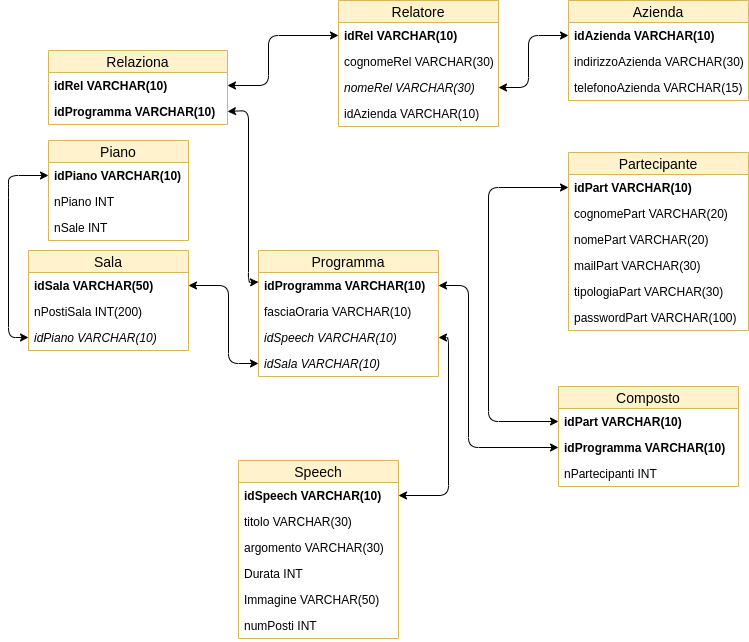

The diagram above was exported from draw.io. Its source (the exported page's mxGraphModel, read from the mxfile embedded in the PNG):
<mxGraphModel dx="865" dy="463" grid="1" gridSize="10" guides="1" tooltips="1" connect="1" arrows="1" fold="1" page="1" pageScale="1" pageWidth="827" pageHeight="1169" math="0" shadow="0">
  <root>
    <mxCell id="0" />
    <mxCell id="1" parent="0" />
    <mxCell id="9hAnq0WAKQZGZCBfzy9L-1" value="Relatore" style="swimlane;fontStyle=0;childLayout=stackLayout;horizontal=1;startSize=22;fillColor=#fff2cc;horizontalStack=0;resizeParent=1;resizeParentMax=0;resizeLast=0;collapsible=1;marginBottom=0;swimlaneFillColor=#ffffff;align=center;fontSize=14;strokeColor=#d6b656;" parent="1" vertex="1">
      <mxGeometry x="390" y="30" width="160" height="126" as="geometry" />
    </mxCell>
    <mxCell id="9hAnq0WAKQZGZCBfzy9L-2" value="idRel VARCHAR(10)" style="text;strokeColor=none;fillColor=none;spacingLeft=4;spacingRight=4;overflow=hidden;rotatable=0;points=[[0,0.5],[1,0.5]];portConstraint=eastwest;fontSize=12;fontStyle=1" parent="9hAnq0WAKQZGZCBfzy9L-1" vertex="1">
      <mxGeometry y="22" width="160" height="26" as="geometry" />
    </mxCell>
    <mxCell id="9hAnq0WAKQZGZCBfzy9L-3" value="cognomeRel VARCHAR(30)" style="text;strokeColor=none;fillColor=none;spacingLeft=4;spacingRight=4;overflow=hidden;rotatable=0;points=[[0,0.5],[1,0.5]];portConstraint=eastwest;fontSize=12;fontStyle=0" parent="9hAnq0WAKQZGZCBfzy9L-1" vertex="1">
      <mxGeometry y="48" width="160" height="26" as="geometry" />
    </mxCell>
    <mxCell id="9hAnq0WAKQZGZCBfzy9L-6" value="nomeRel VARCHAR(30)" style="text;strokeColor=none;fillColor=none;spacingLeft=4;spacingRight=4;overflow=hidden;rotatable=0;points=[[0,0.5],[1,0.5]];portConstraint=eastwest;fontSize=12;fontStyle=2" parent="9hAnq0WAKQZGZCBfzy9L-1" vertex="1">
      <mxGeometry y="74" width="160" height="26" as="geometry" />
    </mxCell>
    <mxCell id="9hAnq0WAKQZGZCBfzy9L-4" value="idAzienda VARCHAR(10)" style="text;strokeColor=none;fillColor=none;spacingLeft=4;spacingRight=4;overflow=hidden;rotatable=0;points=[[0,0.5],[1,0.5]];portConstraint=eastwest;fontSize=12;" parent="9hAnq0WAKQZGZCBfzy9L-1" vertex="1">
      <mxGeometry y="100" width="160" height="26" as="geometry" />
    </mxCell>
    <mxCell id="9hAnq0WAKQZGZCBfzy9L-8" value="Azienda" style="swimlane;fontStyle=0;childLayout=stackLayout;horizontal=1;startSize=22;fillColor=#fff2cc;horizontalStack=0;resizeParent=1;resizeParentMax=0;resizeLast=0;collapsible=1;marginBottom=0;swimlaneFillColor=#ffffff;align=center;fontSize=14;strokeColor=#d6b656;" parent="1" vertex="1">
      <mxGeometry x="620" y="30" width="180" height="100" as="geometry" />
    </mxCell>
    <mxCell id="9hAnq0WAKQZGZCBfzy9L-9" value="idAzienda VARCHAR(10)" style="text;strokeColor=none;fillColor=none;spacingLeft=4;spacingRight=4;overflow=hidden;rotatable=0;points=[[0,0.5],[1,0.5]];portConstraint=eastwest;fontSize=12;fontStyle=1" parent="9hAnq0WAKQZGZCBfzy9L-8" vertex="1">
      <mxGeometry y="22" width="180" height="26" as="geometry" />
    </mxCell>
    <mxCell id="9hAnq0WAKQZGZCBfzy9L-11" value="indirizzoAzienda VARCHAR(30)" style="text;strokeColor=none;fillColor=none;spacingLeft=4;spacingRight=4;overflow=hidden;rotatable=0;points=[[0,0.5],[1,0.5]];portConstraint=eastwest;fontSize=12;" parent="9hAnq0WAKQZGZCBfzy9L-8" vertex="1">
      <mxGeometry y="48" width="180" height="26" as="geometry" />
    </mxCell>
    <mxCell id="9hAnq0WAKQZGZCBfzy9L-10" value="telefonoAzienda VARCHAR(15)" style="text;strokeColor=none;fillColor=none;spacingLeft=4;spacingRight=4;overflow=hidden;rotatable=0;points=[[0,0.5],[1,0.5]];portConstraint=eastwest;fontSize=12;" parent="9hAnq0WAKQZGZCBfzy9L-8" vertex="1">
      <mxGeometry y="74" width="180" height="26" as="geometry" />
    </mxCell>
    <mxCell id="9hAnq0WAKQZGZCBfzy9L-14" value="" style="endArrow=classic;startArrow=classic;html=1;exitX=1;exitY=0.5;exitDx=0;exitDy=0;entryX=0;entryY=0.5;entryDx=0;entryDy=0;" parent="1" source="9hAnq0WAKQZGZCBfzy9L-6" target="9hAnq0WAKQZGZCBfzy9L-9" edge="1">
      <mxGeometry width="50" height="50" relative="1" as="geometry">
        <mxPoint x="590" y="180" as="sourcePoint" />
        <mxPoint x="640" y="130" as="targetPoint" />
        <Array as="points">
          <mxPoint x="580" y="117" />
          <mxPoint x="580" y="65" />
        </Array>
      </mxGeometry>
    </mxCell>
    <mxCell id="9hAnq0WAKQZGZCBfzy9L-15" value="Programma" style="swimlane;fontStyle=0;childLayout=stackLayout;horizontal=1;startSize=22;fillColor=#fff2cc;horizontalStack=0;resizeParent=1;resizeParentMax=0;resizeLast=0;collapsible=1;marginBottom=0;swimlaneFillColor=#ffffff;align=center;fontSize=14;strokeColor=#d6b656;" parent="1" vertex="1">
      <mxGeometry x="310" y="280" width="180" height="126" as="geometry" />
    </mxCell>
    <mxCell id="9hAnq0WAKQZGZCBfzy9L-16" value="idProgramma VARCHAR(10)&#10;" style="text;strokeColor=none;fillColor=none;spacingLeft=4;spacingRight=4;overflow=hidden;rotatable=0;points=[[0,0.5],[1,0.5]];portConstraint=eastwest;fontSize=12;fontStyle=1" parent="9hAnq0WAKQZGZCBfzy9L-15" vertex="1">
      <mxGeometry y="22" width="180" height="26" as="geometry" />
    </mxCell>
    <mxCell id="9hAnq0WAKQZGZCBfzy9L-17" value="fasciaOraria VARCHAR(10)" style="text;strokeColor=none;fillColor=none;spacingLeft=4;spacingRight=4;overflow=hidden;rotatable=0;points=[[0,0.5],[1,0.5]];portConstraint=eastwest;fontSize=12;" parent="9hAnq0WAKQZGZCBfzy9L-15" vertex="1">
      <mxGeometry y="48" width="180" height="26" as="geometry" />
    </mxCell>
    <mxCell id="9hAnq0WAKQZGZCBfzy9L-19" value="idSpeech VARCHAR(10)" style="text;strokeColor=none;fillColor=none;spacingLeft=4;spacingRight=4;overflow=hidden;rotatable=0;points=[[0,0.5],[1,0.5]];portConstraint=eastwest;fontSize=12;fontStyle=2" parent="9hAnq0WAKQZGZCBfzy9L-15" vertex="1">
      <mxGeometry y="74" width="180" height="26" as="geometry" />
    </mxCell>
    <mxCell id="9hAnq0WAKQZGZCBfzy9L-18" value="idSala VARCHAR(10)" style="text;strokeColor=none;fillColor=none;spacingLeft=4;spacingRight=4;overflow=hidden;rotatable=0;points=[[0,0.5],[1,0.5]];portConstraint=eastwest;fontSize=12;fontStyle=2" parent="9hAnq0WAKQZGZCBfzy9L-15" vertex="1">
      <mxGeometry y="100" width="180" height="26" as="geometry" />
    </mxCell>
    <mxCell id="9hAnq0WAKQZGZCBfzy9L-20" value="Speech" style="swimlane;fontStyle=0;childLayout=stackLayout;horizontal=1;startSize=22;fillColor=#fff2cc;horizontalStack=0;resizeParent=1;resizeParentMax=0;resizeLast=0;collapsible=1;marginBottom=0;swimlaneFillColor=#ffffff;align=center;fontSize=14;strokeColor=#d6b656;" parent="1" vertex="1">
      <mxGeometry x="290" y="490" width="160" height="178" as="geometry" />
    </mxCell>
    <mxCell id="9hAnq0WAKQZGZCBfzy9L-21" value="idSpeech VARCHAR(10)" style="text;strokeColor=none;fillColor=none;spacingLeft=4;spacingRight=4;overflow=hidden;rotatable=0;points=[[0,0.5],[1,0.5]];portConstraint=eastwest;fontSize=12;fontStyle=1" parent="9hAnq0WAKQZGZCBfzy9L-20" vertex="1">
      <mxGeometry y="22" width="160" height="26" as="geometry" />
    </mxCell>
    <mxCell id="9hAnq0WAKQZGZCBfzy9L-22" value="titolo VARCHAR(30)" style="text;strokeColor=none;fillColor=none;spacingLeft=4;spacingRight=4;overflow=hidden;rotatable=0;points=[[0,0.5],[1,0.5]];portConstraint=eastwest;fontSize=12;" parent="9hAnq0WAKQZGZCBfzy9L-20" vertex="1">
      <mxGeometry y="48" width="160" height="26" as="geometry" />
    </mxCell>
    <mxCell id="1lFAC6_GppdSYpF-2XS4-1" value="argomento VARCHAR(30)" style="text;strokeColor=none;fillColor=none;spacingLeft=4;spacingRight=4;overflow=hidden;rotatable=0;points=[[0,0.5],[1,0.5]];portConstraint=eastwest;fontSize=12;" parent="9hAnq0WAKQZGZCBfzy9L-20" vertex="1">
      <mxGeometry y="74" width="160" height="26" as="geometry" />
    </mxCell>
    <mxCell id="9hAnq0WAKQZGZCBfzy9L-23" value="Durata INT" style="text;strokeColor=none;fillColor=none;spacingLeft=4;spacingRight=4;overflow=hidden;rotatable=0;points=[[0,0.5],[1,0.5]];portConstraint=eastwest;fontSize=12;" parent="9hAnq0WAKQZGZCBfzy9L-20" vertex="1">
      <mxGeometry y="100" width="160" height="26" as="geometry" />
    </mxCell>
    <mxCell id="ffdSvUcUntxyCwDpXLCR-2" value="Immagine VARCHAR(50)" style="text;strokeColor=none;fillColor=none;spacingLeft=4;spacingRight=4;overflow=hidden;rotatable=0;points=[[0,0.5],[1,0.5]];portConstraint=eastwest;fontSize=12;" vertex="1" parent="9hAnq0WAKQZGZCBfzy9L-20">
      <mxGeometry y="126" width="160" height="26" as="geometry" />
    </mxCell>
    <mxCell id="ffdSvUcUntxyCwDpXLCR-1" value="numPosti INT" style="text;strokeColor=none;fillColor=none;spacingLeft=4;spacingRight=4;overflow=hidden;rotatable=0;points=[[0,0.5],[1,0.5]];portConstraint=eastwest;fontSize=12;" vertex="1" parent="9hAnq0WAKQZGZCBfzy9L-20">
      <mxGeometry y="152" width="160" height="26" as="geometry" />
    </mxCell>
    <mxCell id="9hAnq0WAKQZGZCBfzy9L-25" value="Partecipante" style="swimlane;fontStyle=0;childLayout=stackLayout;horizontal=1;startSize=22;fillColor=#fff2cc;horizontalStack=0;resizeParent=1;resizeParentMax=0;resizeLast=0;collapsible=1;marginBottom=0;swimlaneFillColor=#ffffff;align=center;fontSize=14;strokeColor=#d6b656;" parent="1" vertex="1">
      <mxGeometry x="620" y="182" width="180" height="178" as="geometry" />
    </mxCell>
    <mxCell id="9hAnq0WAKQZGZCBfzy9L-26" value="idPart VARCHAR(10)" style="text;strokeColor=none;fillColor=none;spacingLeft=4;spacingRight=4;overflow=hidden;rotatable=0;points=[[0,0.5],[1,0.5]];portConstraint=eastwest;fontSize=12;fontStyle=1;fontColor=#000000;" parent="9hAnq0WAKQZGZCBfzy9L-25" vertex="1">
      <mxGeometry y="22" width="180" height="26" as="geometry" />
    </mxCell>
    <mxCell id="9hAnq0WAKQZGZCBfzy9L-27" value="cognomePart VARCHAR(20)" style="text;strokeColor=none;fillColor=none;spacingLeft=4;spacingRight=4;overflow=hidden;rotatable=0;points=[[0,0.5],[1,0.5]];portConstraint=eastwest;fontSize=12;" parent="9hAnq0WAKQZGZCBfzy9L-25" vertex="1">
      <mxGeometry y="48" width="180" height="26" as="geometry" />
    </mxCell>
    <mxCell id="9hAnq0WAKQZGZCBfzy9L-28" value="nomePart VARCHAR(20) " style="text;strokeColor=none;fillColor=none;spacingLeft=4;spacingRight=4;overflow=hidden;rotatable=0;points=[[0,0.5],[1,0.5]];portConstraint=eastwest;fontSize=12;" parent="9hAnq0WAKQZGZCBfzy9L-25" vertex="1">
      <mxGeometry y="74" width="180" height="26" as="geometry" />
    </mxCell>
    <mxCell id="9hAnq0WAKQZGZCBfzy9L-29" value="mailPart VARCHAR(30)" style="text;strokeColor=none;fillColor=none;spacingLeft=4;spacingRight=4;overflow=hidden;rotatable=0;points=[[0,0.5],[1,0.5]];portConstraint=eastwest;fontSize=12;" parent="9hAnq0WAKQZGZCBfzy9L-25" vertex="1">
      <mxGeometry y="100" width="180" height="26" as="geometry" />
    </mxCell>
    <mxCell id="9hAnq0WAKQZGZCBfzy9L-30" value="tipologiaPart VARCHAR(30)" style="text;strokeColor=none;fillColor=none;spacingLeft=4;spacingRight=4;overflow=hidden;rotatable=0;points=[[0,0.5],[1,0.5]];portConstraint=eastwest;fontSize=12;" parent="9hAnq0WAKQZGZCBfzy9L-25" vertex="1">
      <mxGeometry y="126" width="180" height="26" as="geometry" />
    </mxCell>
    <mxCell id="ffdSvUcUntxyCwDpXLCR-3" value="passwordPart VARCHAR(100)" style="text;strokeColor=none;fillColor=none;spacingLeft=4;spacingRight=4;overflow=hidden;rotatable=0;points=[[0,0.5],[1,0.5]];portConstraint=eastwest;fontSize=12;" vertex="1" parent="9hAnq0WAKQZGZCBfzy9L-25">
      <mxGeometry y="152" width="180" height="26" as="geometry" />
    </mxCell>
    <mxCell id="9hAnq0WAKQZGZCBfzy9L-31" value="Sala" style="swimlane;fontStyle=0;childLayout=stackLayout;horizontal=1;startSize=22;fillColor=#fff2cc;horizontalStack=0;resizeParent=1;resizeParentMax=0;resizeLast=0;collapsible=1;marginBottom=0;swimlaneFillColor=#ffffff;align=center;fontSize=14;strokeColor=#d6b656;" parent="1" vertex="1">
      <mxGeometry x="80" y="280" width="160" height="100" as="geometry" />
    </mxCell>
    <mxCell id="9hAnq0WAKQZGZCBfzy9L-32" value="idSala VARCHAR(50)" style="text;strokeColor=none;fillColor=none;spacingLeft=4;spacingRight=4;overflow=hidden;rotatable=0;points=[[0,0.5],[1,0.5]];portConstraint=eastwest;fontSize=12;fontStyle=1" parent="9hAnq0WAKQZGZCBfzy9L-31" vertex="1">
      <mxGeometry y="22" width="160" height="26" as="geometry" />
    </mxCell>
    <mxCell id="9hAnq0WAKQZGZCBfzy9L-33" value="nPostiSala INT(200)" style="text;strokeColor=none;fillColor=none;spacingLeft=4;spacingRight=4;overflow=hidden;rotatable=0;points=[[0,0.5],[1,0.5]];portConstraint=eastwest;fontSize=12;" parent="9hAnq0WAKQZGZCBfzy9L-31" vertex="1">
      <mxGeometry y="48" width="160" height="26" as="geometry" />
    </mxCell>
    <mxCell id="9hAnq0WAKQZGZCBfzy9L-34" value="idPiano VARCHAR(10)" style="text;strokeColor=none;fillColor=none;spacingLeft=4;spacingRight=4;overflow=hidden;rotatable=0;points=[[0,0.5],[1,0.5]];portConstraint=eastwest;fontSize=12;fontStyle=2" parent="9hAnq0WAKQZGZCBfzy9L-31" vertex="1">
      <mxGeometry y="74" width="160" height="26" as="geometry" />
    </mxCell>
    <mxCell id="9hAnq0WAKQZGZCBfzy9L-35" value="" style="endArrow=classic;startArrow=classic;html=1;exitX=1;exitY=0.5;exitDx=0;exitDy=0;entryX=0;entryY=0.5;entryDx=0;entryDy=0;" parent="1" source="9hAnq0WAKQZGZCBfzy9L-32" target="9hAnq0WAKQZGZCBfzy9L-18" edge="1">
      <mxGeometry width="50" height="50" relative="1" as="geometry">
        <mxPoint x="230" y="470" as="sourcePoint" />
        <mxPoint x="280" y="420" as="targetPoint" />
        <Array as="points">
          <mxPoint x="280" y="315" />
          <mxPoint x="280" y="393" />
        </Array>
      </mxGeometry>
    </mxCell>
    <mxCell id="9hAnq0WAKQZGZCBfzy9L-36" value="Piano" style="swimlane;fontStyle=0;childLayout=stackLayout;horizontal=1;startSize=22;fillColor=#fff2cc;horizontalStack=0;resizeParent=1;resizeParentMax=0;resizeLast=0;collapsible=1;marginBottom=0;swimlaneFillColor=#ffffff;align=center;fontSize=14;strokeColor=#d6b656;" parent="1" vertex="1">
      <mxGeometry x="100" y="170" width="140" height="100" as="geometry" />
    </mxCell>
    <mxCell id="9hAnq0WAKQZGZCBfzy9L-37" value="idPiano VARCHAR(10)" style="text;strokeColor=none;fillColor=none;spacingLeft=4;spacingRight=4;overflow=hidden;rotatable=0;points=[[0,0.5],[1,0.5]];portConstraint=eastwest;fontSize=12;fontStyle=1" parent="9hAnq0WAKQZGZCBfzy9L-36" vertex="1">
      <mxGeometry y="22" width="140" height="26" as="geometry" />
    </mxCell>
    <mxCell id="AciSxnDnCXR9I87d0FgO-1" value="nPiano INT" style="text;strokeColor=none;fillColor=none;spacingLeft=4;spacingRight=4;overflow=hidden;rotatable=0;points=[[0,0.5],[1,0.5]];portConstraint=eastwest;fontSize=12;" parent="9hAnq0WAKQZGZCBfzy9L-36" vertex="1">
      <mxGeometry y="48" width="140" height="26" as="geometry" />
    </mxCell>
    <mxCell id="AciSxnDnCXR9I87d0FgO-2" value="nSale INT" style="text;strokeColor=none;fillColor=none;spacingLeft=4;spacingRight=4;overflow=hidden;rotatable=0;points=[[0,0.5],[1,0.5]];portConstraint=eastwest;fontSize=12;" parent="9hAnq0WAKQZGZCBfzy9L-36" vertex="1">
      <mxGeometry y="74" width="140" height="26" as="geometry" />
    </mxCell>
    <mxCell id="9hAnq0WAKQZGZCBfzy9L-40" value="" style="endArrow=classic;startArrow=classic;html=1;entryX=0;entryY=0.5;entryDx=0;entryDy=0;exitX=0;exitY=0.5;exitDx=0;exitDy=0;" parent="1" source="9hAnq0WAKQZGZCBfzy9L-37" target="9hAnq0WAKQZGZCBfzy9L-34" edge="1">
      <mxGeometry width="50" height="50" relative="1" as="geometry">
        <mxPoint x="20" y="420" as="sourcePoint" />
        <mxPoint x="70" y="370" as="targetPoint" />
        <Array as="points">
          <mxPoint x="60" y="205" />
          <mxPoint x="60" y="217" />
          <mxPoint x="60" y="367" />
        </Array>
      </mxGeometry>
    </mxCell>
    <mxCell id="9hAnq0WAKQZGZCBfzy9L-41" value="Relaziona" style="swimlane;fontStyle=0;childLayout=stackLayout;horizontal=1;startSize=22;fillColor=#fff2cc;horizontalStack=0;resizeParent=1;resizeParentMax=0;resizeLast=0;collapsible=1;marginBottom=0;swimlaneFillColor=#ffffff;align=center;fontSize=14;strokeColor=#d6b656;" parent="1" vertex="1">
      <mxGeometry x="100" y="80" width="179" height="74" as="geometry" />
    </mxCell>
    <mxCell id="9hAnq0WAKQZGZCBfzy9L-42" value="idRel VARCHAR(10)" style="text;strokeColor=none;fillColor=none;spacingLeft=4;spacingRight=4;overflow=hidden;rotatable=0;points=[[0,0.5],[1,0.5]];portConstraint=eastwest;fontSize=12;fontStyle=1" parent="9hAnq0WAKQZGZCBfzy9L-41" vertex="1">
      <mxGeometry y="22" width="179" height="26" as="geometry" />
    </mxCell>
    <mxCell id="9hAnq0WAKQZGZCBfzy9L-43" value="idProgramma VARCHAR(10)" style="text;strokeColor=none;fillColor=none;spacingLeft=4;spacingRight=4;overflow=hidden;rotatable=0;points=[[0,0.5],[1,0.5]];portConstraint=eastwest;fontSize=12;fontStyle=1" parent="9hAnq0WAKQZGZCBfzy9L-41" vertex="1">
      <mxGeometry y="48" width="179" height="26" as="geometry" />
    </mxCell>
    <mxCell id="9hAnq0WAKQZGZCBfzy9L-45" value="" style="endArrow=classic;startArrow=classic;html=1;exitX=1;exitY=0.5;exitDx=0;exitDy=0;entryX=0;entryY=0.5;entryDx=0;entryDy=0;" parent="1" source="9hAnq0WAKQZGZCBfzy9L-42" target="9hAnq0WAKQZGZCBfzy9L-2" edge="1">
      <mxGeometry width="50" height="50" relative="1" as="geometry">
        <mxPoint x="310" y="210" as="sourcePoint" />
        <mxPoint x="360" y="160" as="targetPoint" />
        <Array as="points">
          <mxPoint x="320" y="115" />
          <mxPoint x="320" y="65" />
        </Array>
      </mxGeometry>
    </mxCell>
    <mxCell id="9hAnq0WAKQZGZCBfzy9L-46" value="" style="endArrow=classic;startArrow=classic;html=1;exitX=1;exitY=0.5;exitDx=0;exitDy=0;entryX=0;entryY=0.25;entryDx=0;entryDy=0;" parent="1" source="9hAnq0WAKQZGZCBfzy9L-43" target="9hAnq0WAKQZGZCBfzy9L-15" edge="1">
      <mxGeometry width="50" height="50" relative="1" as="geometry">
        <mxPoint x="320" y="220" as="sourcePoint" />
        <mxPoint x="370" y="170" as="targetPoint" />
        <Array as="points">
          <mxPoint x="300" y="140" />
          <mxPoint x="300" y="312" />
        </Array>
      </mxGeometry>
    </mxCell>
    <mxCell id="9hAnq0WAKQZGZCBfzy9L-47" value="Composto" style="swimlane;fontStyle=0;childLayout=stackLayout;horizontal=1;startSize=22;fillColor=#fff2cc;horizontalStack=0;resizeParent=1;resizeParentMax=0;resizeLast=0;collapsible=1;marginBottom=0;swimlaneFillColor=#ffffff;align=center;fontSize=14;strokeColor=#d6b656;" parent="1" vertex="1">
      <mxGeometry x="610" y="416" width="180" height="100" as="geometry" />
    </mxCell>
    <mxCell id="9hAnq0WAKQZGZCBfzy9L-48" value="idPart VARCHAR(10)" style="text;strokeColor=none;fillColor=none;spacingLeft=4;spacingRight=4;overflow=hidden;rotatable=0;points=[[0,0.5],[1,0.5]];portConstraint=eastwest;fontSize=12;fontStyle=1" parent="9hAnq0WAKQZGZCBfzy9L-47" vertex="1">
      <mxGeometry y="22" width="180" height="26" as="geometry" />
    </mxCell>
    <mxCell id="9hAnq0WAKQZGZCBfzy9L-49" value="idProgramma VARCHAR(10)" style="text;strokeColor=none;fillColor=none;spacingLeft=4;spacingRight=4;overflow=hidden;rotatable=0;points=[[0,0.5],[1,0.5]];portConstraint=eastwest;fontSize=12;fontStyle=1" parent="9hAnq0WAKQZGZCBfzy9L-47" vertex="1">
      <mxGeometry y="48" width="180" height="26" as="geometry" />
    </mxCell>
    <mxCell id="DhgvKLF78v-gzX74xNy5-1" value="nPartecipanti INT" style="text;strokeColor=none;fillColor=none;spacingLeft=4;spacingRight=4;overflow=hidden;rotatable=0;points=[[0,0.5],[1,0.5]];portConstraint=eastwest;fontSize=12;fontStyle=0" parent="9hAnq0WAKQZGZCBfzy9L-47" vertex="1">
      <mxGeometry y="74" width="180" height="26" as="geometry" />
    </mxCell>
    <mxCell id="9hAnq0WAKQZGZCBfzy9L-50" value="" style="endArrow=classic;startArrow=classic;html=1;exitX=1;exitY=0.5;exitDx=0;exitDy=0;entryX=1;entryY=0.5;entryDx=0;entryDy=0;" parent="1" source="9hAnq0WAKQZGZCBfzy9L-21" target="9hAnq0WAKQZGZCBfzy9L-19" edge="1">
      <mxGeometry width="50" height="50" relative="1" as="geometry">
        <mxPoint x="520" y="470" as="sourcePoint" />
        <mxPoint x="570" y="420" as="targetPoint" />
        <Array as="points">
          <mxPoint x="500" y="525" />
          <mxPoint x="500" y="367" />
        </Array>
      </mxGeometry>
    </mxCell>
    <mxCell id="9hAnq0WAKQZGZCBfzy9L-51" value="" style="endArrow=classic;startArrow=classic;html=1;exitX=1;exitY=0.5;exitDx=0;exitDy=0;entryX=0;entryY=0.5;entryDx=0;entryDy=0;" parent="1" source="9hAnq0WAKQZGZCBfzy9L-16" target="9hAnq0WAKQZGZCBfzy9L-49" edge="1">
      <mxGeometry width="50" height="50" relative="1" as="geometry">
        <mxPoint x="580" y="320" as="sourcePoint" />
        <mxPoint x="630" y="270" as="targetPoint" />
        <Array as="points">
          <mxPoint x="520" y="315" />
          <mxPoint x="520" y="477" />
        </Array>
      </mxGeometry>
    </mxCell>
    <mxCell id="9hAnq0WAKQZGZCBfzy9L-52" value="" style="endArrow=classic;startArrow=classic;html=1;entryX=0;entryY=0.5;entryDx=0;entryDy=0;exitX=0;exitY=0.5;exitDx=0;exitDy=0;" parent="1" source="9hAnq0WAKQZGZCBfzy9L-48" target="9hAnq0WAKQZGZCBfzy9L-26" edge="1">
      <mxGeometry width="50" height="50" relative="1" as="geometry">
        <mxPoint x="610" y="280" as="sourcePoint" />
        <mxPoint x="660" y="230" as="targetPoint" />
        <Array as="points">
          <mxPoint x="540" y="451" />
          <mxPoint x="540" y="217" />
        </Array>
      </mxGeometry>
    </mxCell>
  </root>
</mxGraphModel>